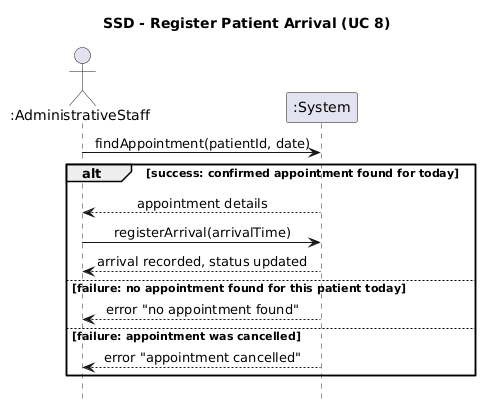

The diagram above was rendered by PlantUML. Its source (embedded in the PNG):
@startuml
title SSD - Register Patient Arrival (UC 8)
hide footbox
skinparam sequenceMessageAlign center

actor ":AdministrativeStaff" as Staff
participant ":System" as Sys

Staff -> Sys : findAppointment(patientId, date)

alt success: confirmed appointment found for today
  Sys --> Staff : appointment details
  Staff -> Sys : registerArrival(arrivalTime)
  Sys --> Staff : arrival recorded, status updated
else failure: no appointment found for this patient today
  Sys --> Staff : error "no appointment found"
else failure: appointment was cancelled
  Sys --> Staff : error "appointment cancelled"
end
@enduml